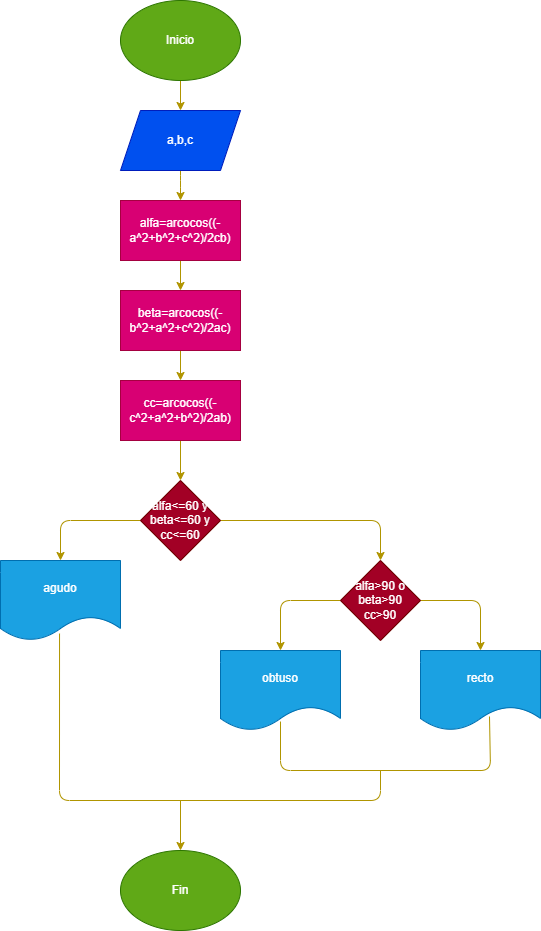

The diagram above was exported from draw.io. Its source (the exported page's mxGraphModel, read from the mxfile embedded in the PNG):
<mxGraphModel dx="641" dy="472" grid="1" gridSize="10" guides="1" tooltips="1" connect="1" arrows="1" fold="1" page="1" pageScale="1" pageWidth="850" pageHeight="1100" math="0" shadow="0">
  <root>
    <mxCell id="0" />
    <mxCell id="1" parent="0" />
    <mxCell id="14" style="edgeStyle=none;html=1;exitX=0.5;exitY=1;exitDx=0;exitDy=0;entryX=0.5;entryY=0;entryDx=0;entryDy=0;fillColor=#e3c800;strokeColor=#B09500;" edge="1" parent="1" source="2" target="3">
      <mxGeometry relative="1" as="geometry" />
    </mxCell>
    <mxCell id="2" value="Inicio" style="ellipse;whiteSpace=wrap;html=1;fillColor=#60a917;fontColor=#ffffff;strokeColor=#2D7600;" vertex="1" parent="1">
      <mxGeometry x="220" y="40" width="120" height="80" as="geometry" />
    </mxCell>
    <mxCell id="15" style="edgeStyle=none;html=1;exitX=0.5;exitY=1;exitDx=0;exitDy=0;entryX=0.5;entryY=0;entryDx=0;entryDy=0;fillColor=#e3c800;strokeColor=#B09500;" edge="1" parent="1" source="3" target="6">
      <mxGeometry relative="1" as="geometry">
        <Array as="points">
          <mxPoint x="280" y="220" />
        </Array>
      </mxGeometry>
    </mxCell>
    <mxCell id="3" value="a,b,c" style="shape=parallelogram;perimeter=parallelogramPerimeter;whiteSpace=wrap;html=1;fixedSize=1;fillColor=#0050ef;fontColor=#ffffff;strokeColor=#001DBC;" vertex="1" parent="1">
      <mxGeometry x="220" y="150" width="120" height="60" as="geometry" />
    </mxCell>
    <mxCell id="18" style="edgeStyle=none;html=1;exitX=0.5;exitY=1;exitDx=0;exitDy=0;entryX=0.5;entryY=0;entryDx=0;entryDy=0;fillColor=#e3c800;strokeColor=#B09500;" edge="1" parent="1" source="4" target="7">
      <mxGeometry relative="1" as="geometry" />
    </mxCell>
    <mxCell id="4" value="cc=arcocos((-c^2+a^2+b^2)/2ab)" style="rounded=0;whiteSpace=wrap;html=1;fillColor=#d80073;fontColor=#ffffff;strokeColor=#A50040;" vertex="1" parent="1">
      <mxGeometry x="220" y="420" width="120" height="60" as="geometry" />
    </mxCell>
    <mxCell id="17" style="edgeStyle=none;html=1;exitX=0.5;exitY=1;exitDx=0;exitDy=0;entryX=0.5;entryY=0;entryDx=0;entryDy=0;fillColor=#e3c800;strokeColor=#B09500;" edge="1" parent="1" source="5" target="4">
      <mxGeometry relative="1" as="geometry" />
    </mxCell>
    <mxCell id="5" value="beta=arcocos((-b^2+a^2+c^2)/2ac)" style="rounded=0;whiteSpace=wrap;html=1;fillColor=#d80073;fontColor=#ffffff;strokeColor=#A50040;" vertex="1" parent="1">
      <mxGeometry x="220" y="330" width="120" height="60" as="geometry" />
    </mxCell>
    <mxCell id="16" style="edgeStyle=none;html=1;entryX=0.5;entryY=0;entryDx=0;entryDy=0;fillColor=#e3c800;strokeColor=#B09500;" edge="1" parent="1" target="5">
      <mxGeometry relative="1" as="geometry">
        <mxPoint x="280" y="300" as="sourcePoint" />
      </mxGeometry>
    </mxCell>
    <mxCell id="6" value="alfa=arcocos((-a^2+b^2+c^2)/2cb)" style="rounded=0;whiteSpace=wrap;html=1;fillColor=#d80073;fontColor=#ffffff;strokeColor=#A50040;" vertex="1" parent="1">
      <mxGeometry x="220" y="240" width="120" height="60" as="geometry" />
    </mxCell>
    <mxCell id="19" style="edgeStyle=none;html=1;exitX=0;exitY=0.5;exitDx=0;exitDy=0;entryX=0.5;entryY=0;entryDx=0;entryDy=0;fillColor=#e3c800;strokeColor=#B09500;" edge="1" parent="1" source="7" target="8">
      <mxGeometry relative="1" as="geometry">
        <Array as="points">
          <mxPoint x="160" y="560" />
        </Array>
      </mxGeometry>
    </mxCell>
    <mxCell id="20" style="edgeStyle=none;html=1;exitX=1;exitY=0.5;exitDx=0;exitDy=0;entryX=0.5;entryY=0;entryDx=0;entryDy=0;fillColor=#e3c800;strokeColor=#B09500;" edge="1" parent="1" source="7" target="9">
      <mxGeometry relative="1" as="geometry">
        <Array as="points">
          <mxPoint x="480" y="560" />
        </Array>
      </mxGeometry>
    </mxCell>
    <mxCell id="7" value="alfa&amp;lt;=60 y beta&amp;lt;=60 y&lt;br&gt;cc&amp;lt;=60" style="rhombus;whiteSpace=wrap;html=1;fillColor=#a20025;fontColor=#ffffff;strokeColor=#6F0000;" vertex="1" parent="1">
      <mxGeometry x="240" y="520" width="80" height="80" as="geometry" />
    </mxCell>
    <mxCell id="8" value="agudo" style="shape=document;whiteSpace=wrap;html=1;boundedLbl=1;fillColor=#1ba1e2;fontColor=#ffffff;strokeColor=#006EAF;" vertex="1" parent="1">
      <mxGeometry x="100" y="600" width="120" height="80" as="geometry" />
    </mxCell>
    <mxCell id="21" style="edgeStyle=none;html=1;exitX=0;exitY=0.5;exitDx=0;exitDy=0;entryX=0.5;entryY=0;entryDx=0;entryDy=0;fillColor=#e3c800;strokeColor=#B09500;" edge="1" parent="1" source="9" target="10">
      <mxGeometry relative="1" as="geometry">
        <Array as="points">
          <mxPoint x="380" y="640" />
        </Array>
      </mxGeometry>
    </mxCell>
    <mxCell id="22" style="edgeStyle=none;html=1;exitX=1;exitY=0.5;exitDx=0;exitDy=0;entryX=0.5;entryY=0;entryDx=0;entryDy=0;fillColor=#e3c800;strokeColor=#B09500;" edge="1" parent="1" source="9" target="12">
      <mxGeometry relative="1" as="geometry">
        <Array as="points">
          <mxPoint x="580" y="640" />
        </Array>
      </mxGeometry>
    </mxCell>
    <mxCell id="9" value="alfa&amp;gt;90 o beta&amp;gt;90&lt;br&gt;cc&amp;gt;90" style="rhombus;whiteSpace=wrap;html=1;fillColor=#a20025;fontColor=#ffffff;strokeColor=#6F0000;" vertex="1" parent="1">
      <mxGeometry x="440" y="600" width="80" height="80" as="geometry" />
    </mxCell>
    <mxCell id="10" value="obtuso" style="shape=document;whiteSpace=wrap;html=1;boundedLbl=1;fillColor=#1ba1e2;fontColor=#ffffff;strokeColor=#006EAF;" vertex="1" parent="1">
      <mxGeometry x="320" y="690" width="120" height="80" as="geometry" />
    </mxCell>
    <mxCell id="12" value="recto" style="shape=document;whiteSpace=wrap;html=1;boundedLbl=1;fillColor=#1ba1e2;fontColor=#ffffff;strokeColor=#006EAF;" vertex="1" parent="1">
      <mxGeometry x="520" y="690" width="120" height="80" as="geometry" />
    </mxCell>
    <mxCell id="13" value="Fin" style="ellipse;whiteSpace=wrap;html=1;fillColor=#60a917;fontColor=#ffffff;strokeColor=#2D7600;" vertex="1" parent="1">
      <mxGeometry x="220" y="890" width="120" height="80" as="geometry" />
    </mxCell>
    <mxCell id="23" value="" style="endArrow=none;html=1;exitX=0.5;exitY=0.888;exitDx=0;exitDy=0;exitPerimeter=0;entryX=0.575;entryY=0.825;entryDx=0;entryDy=0;entryPerimeter=0;fillColor=#e3c800;strokeColor=#B09500;" edge="1" parent="1" source="10" target="12">
      <mxGeometry width="50" height="50" relative="1" as="geometry">
        <mxPoint x="330" y="830" as="sourcePoint" />
        <mxPoint x="380" y="780" as="targetPoint" />
        <Array as="points">
          <mxPoint x="380" y="810" />
          <mxPoint x="590" y="810" />
        </Array>
      </mxGeometry>
    </mxCell>
    <mxCell id="24" value="" style="endArrow=none;html=1;exitX=0.492;exitY=0.913;exitDx=0;exitDy=0;exitPerimeter=0;fillColor=#e3c800;strokeColor=#B09500;" edge="1" parent="1" source="8">
      <mxGeometry width="50" height="50" relative="1" as="geometry">
        <mxPoint x="330" y="830" as="sourcePoint" />
        <mxPoint x="480" y="810" as="targetPoint" />
        <Array as="points">
          <mxPoint x="159" y="840" />
          <mxPoint x="480" y="840" />
        </Array>
      </mxGeometry>
    </mxCell>
    <mxCell id="25" value="" style="endArrow=classic;html=1;entryX=0.5;entryY=0;entryDx=0;entryDy=0;fillColor=#e3c800;strokeColor=#B09500;" edge="1" parent="1" target="13">
      <mxGeometry width="50" height="50" relative="1" as="geometry">
        <mxPoint x="280" y="840" as="sourcePoint" />
        <mxPoint x="380" y="780" as="targetPoint" />
      </mxGeometry>
    </mxCell>
  </root>
</mxGraphModel>